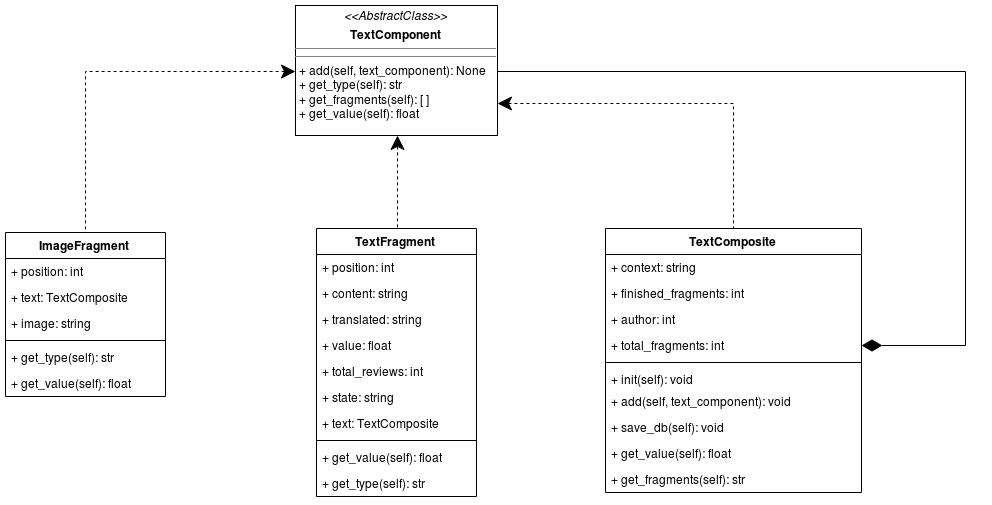

The diagram above was exported from draw.io. Its source (the exported page's mxGraphModel, read from the mxfile embedded in the PNG):
<mxGraphModel dx="868" dy="1556" grid="1" gridSize="10" guides="1" tooltips="1" connect="1" arrows="1" fold="1" page="1" pageScale="1" pageWidth="827" pageHeight="1169" math="0" shadow="0">
  <root>
    <mxCell id="0" />
    <mxCell id="1" parent="0" />
    <mxCell id="ZNDkE-GxPGM9LBBQmYSJ-31" style="edgeStyle=orthogonalEdgeStyle;rounded=0;orthogonalLoop=1;jettySize=auto;html=1;exitX=0.5;exitY=1;exitDx=0;exitDy=0;entryX=0.5;entryY=0;entryDx=0;entryDy=0;endArrow=none;endFill=0;strokeWidth=1;dashed=1;startArrow=classic;startFill=1;endSize=6;startSize=12;" edge="1" parent="1" source="ZNDkE-GxPGM9LBBQmYSJ-1" target="ZNDkE-GxPGM9LBBQmYSJ-13">
      <mxGeometry relative="1" as="geometry" />
    </mxCell>
    <mxCell id="ZNDkE-GxPGM9LBBQmYSJ-34" style="edgeStyle=orthogonalEdgeStyle;rounded=0;orthogonalLoop=1;jettySize=auto;html=1;exitX=0;exitY=0.5;exitDx=0;exitDy=0;dashed=1;startArrow=classic;startFill=1;startSize=12;endArrow=none;endFill=0;endSize=6;strokeWidth=1;" edge="1" parent="1" source="ZNDkE-GxPGM9LBBQmYSJ-1" target="ZNDkE-GxPGM9LBBQmYSJ-23">
      <mxGeometry relative="1" as="geometry" />
    </mxCell>
    <mxCell id="ZNDkE-GxPGM9LBBQmYSJ-35" style="edgeStyle=orthogonalEdgeStyle;rounded=0;orthogonalLoop=1;jettySize=auto;html=1;exitX=1;exitY=0.75;exitDx=0;exitDy=0;entryX=0.5;entryY=0;entryDx=0;entryDy=0;dashed=1;startArrow=classic;startFill=1;startSize=12;endArrow=none;endFill=0;endSize=6;strokeWidth=1;" edge="1" parent="1" source="ZNDkE-GxPGM9LBBQmYSJ-1" target="ZNDkE-GxPGM9LBBQmYSJ-2">
      <mxGeometry relative="1" as="geometry" />
    </mxCell>
    <mxCell id="ZNDkE-GxPGM9LBBQmYSJ-39" style="edgeStyle=orthogonalEdgeStyle;rounded=0;orthogonalLoop=1;jettySize=auto;html=1;exitX=1;exitY=0.5;exitDx=0;exitDy=0;entryX=1;entryY=0.5;entryDx=0;entryDy=0;startArrow=none;startFill=0;startSize=12;endArrow=diamondThin;endFill=1;endSize=18;strokeWidth=1;" edge="1" parent="1" source="ZNDkE-GxPGM9LBBQmYSJ-1" target="ZNDkE-GxPGM9LBBQmYSJ-7">
      <mxGeometry relative="1" as="geometry">
        <Array as="points">
          <mxPoint x="970" y="225" />
          <mxPoint x="970" y="500" />
        </Array>
      </mxGeometry>
    </mxCell>
    <mxCell id="ZNDkE-GxPGM9LBBQmYSJ-1" value="&lt;p style=&quot;margin: 0px ; margin-top: 4px ; text-align: center&quot;&gt;&lt;i&gt;&amp;lt;&amp;lt;AbstractClass&amp;gt;&amp;gt;&lt;/i&gt;&lt;/p&gt;&lt;p style=&quot;margin: 0px ; margin-top: 4px ; text-align: center&quot;&gt;&lt;b&gt;TextComponent&lt;/b&gt;&lt;/p&gt;&lt;hr size=&quot;1&quot;&gt;&lt;hr size=&quot;1&quot;&gt;&lt;p style=&quot;margin: 0px ; margin-left: 4px&quot;&gt;+ add(self, text_component): None&lt;br&gt;+ get_type(self): str&lt;/p&gt;&lt;p style=&quot;margin: 0px ; margin-left: 4px&quot;&gt;+ get_fragments(self): [ ]&lt;/p&gt;&lt;p style=&quot;margin: 0px ; margin-left: 4px&quot;&gt;+ get_value(self): float&lt;br&gt;&lt;/p&gt;" style="verticalAlign=top;align=left;overflow=fill;fontSize=12;fontFamily=Helvetica;html=1;" vertex="1" parent="1">
      <mxGeometry x="300" y="160" width="202" height="130" as="geometry" />
    </mxCell>
    <mxCell id="ZNDkE-GxPGM9LBBQmYSJ-2" value="TextComposite" style="swimlane;fontStyle=1;align=center;verticalAlign=top;childLayout=stackLayout;horizontal=1;startSize=26;horizontalStack=0;resizeParent=1;resizeParentMax=0;resizeLast=0;collapsible=1;marginBottom=0;" vertex="1" parent="1">
      <mxGeometry x="610" y="383" width="256" height="264" as="geometry" />
    </mxCell>
    <mxCell id="ZNDkE-GxPGM9LBBQmYSJ-3" value="+ context: string&#10;&#10; &#10;&#10;" style="text;strokeColor=none;fillColor=none;align=left;verticalAlign=top;spacingLeft=4;spacingRight=4;overflow=hidden;rotatable=0;points=[[0,0.5],[1,0.5]];portConstraint=eastwest;" vertex="1" parent="ZNDkE-GxPGM9LBBQmYSJ-2">
      <mxGeometry y="26" width="256" height="26" as="geometry" />
    </mxCell>
    <mxCell id="ZNDkE-GxPGM9LBBQmYSJ-8" value="+ finished_fragments: int" style="text;strokeColor=none;fillColor=none;align=left;verticalAlign=top;spacingLeft=4;spacingRight=4;overflow=hidden;rotatable=0;points=[[0,0.5],[1,0.5]];portConstraint=eastwest;" vertex="1" parent="ZNDkE-GxPGM9LBBQmYSJ-2">
      <mxGeometry y="52" width="256" height="26" as="geometry" />
    </mxCell>
    <mxCell id="ZNDkE-GxPGM9LBBQmYSJ-9" value="+ author: int" style="text;strokeColor=none;fillColor=none;align=left;verticalAlign=top;spacingLeft=4;spacingRight=4;overflow=hidden;rotatable=0;points=[[0,0.5],[1,0.5]];portConstraint=eastwest;" vertex="1" parent="ZNDkE-GxPGM9LBBQmYSJ-2">
      <mxGeometry y="78" width="256" height="26" as="geometry" />
    </mxCell>
    <mxCell id="ZNDkE-GxPGM9LBBQmYSJ-7" value="+ total_fragments: int" style="text;strokeColor=none;fillColor=none;align=left;verticalAlign=top;spacingLeft=4;spacingRight=4;overflow=hidden;rotatable=0;points=[[0,0.5],[1,0.5]];portConstraint=eastwest;" vertex="1" parent="ZNDkE-GxPGM9LBBQmYSJ-2">
      <mxGeometry y="104" width="256" height="26" as="geometry" />
    </mxCell>
    <mxCell id="ZNDkE-GxPGM9LBBQmYSJ-4" value="" style="line;strokeWidth=1;fillColor=none;align=left;verticalAlign=middle;spacingTop=-1;spacingLeft=3;spacingRight=3;rotatable=0;labelPosition=right;points=[];portConstraint=eastwest;" vertex="1" parent="ZNDkE-GxPGM9LBBQmYSJ-2">
      <mxGeometry y="130" width="256" height="8" as="geometry" />
    </mxCell>
    <mxCell id="ZNDkE-GxPGM9LBBQmYSJ-5" value="+ init(self): void" style="text;strokeColor=none;fillColor=none;align=left;verticalAlign=top;spacingLeft=4;spacingRight=4;overflow=hidden;rotatable=0;points=[[0,0.5],[1,0.5]];portConstraint=eastwest;" vertex="1" parent="ZNDkE-GxPGM9LBBQmYSJ-2">
      <mxGeometry y="138" width="256" height="22" as="geometry" />
    </mxCell>
    <mxCell id="ZNDkE-GxPGM9LBBQmYSJ-11" value="+ add(self, text_component): void" style="text;strokeColor=none;fillColor=none;align=left;verticalAlign=top;spacingLeft=4;spacingRight=4;overflow=hidden;rotatable=0;points=[[0,0.5],[1,0.5]];portConstraint=eastwest;" vertex="1" parent="ZNDkE-GxPGM9LBBQmYSJ-2">
      <mxGeometry y="160" width="256" height="26" as="geometry" />
    </mxCell>
    <mxCell id="ZNDkE-GxPGM9LBBQmYSJ-12" value="+ save_db(self): void" style="text;strokeColor=none;fillColor=none;align=left;verticalAlign=top;spacingLeft=4;spacingRight=4;overflow=hidden;rotatable=0;points=[[0,0.5],[1,0.5]];portConstraint=eastwest;" vertex="1" parent="ZNDkE-GxPGM9LBBQmYSJ-2">
      <mxGeometry y="186" width="256" height="26" as="geometry" />
    </mxCell>
    <mxCell id="a6OQti0qSbJ5RQExmOUa-2" value="+ get_value(self): float" style="text;strokeColor=none;fillColor=none;align=left;verticalAlign=top;spacingLeft=4;spacingRight=4;overflow=hidden;rotatable=0;points=[[0,0.5],[1,0.5]];portConstraint=eastwest;" vertex="1" parent="ZNDkE-GxPGM9LBBQmYSJ-2">
      <mxGeometry y="212" width="256" height="26" as="geometry" />
    </mxCell>
    <mxCell id="ZNDkE-GxPGM9LBBQmYSJ-10" value="+ get_fragments(self): str" style="text;strokeColor=none;fillColor=none;align=left;verticalAlign=top;spacingLeft=4;spacingRight=4;overflow=hidden;rotatable=0;points=[[0,0.5],[1,0.5]];portConstraint=eastwest;" vertex="1" parent="ZNDkE-GxPGM9LBBQmYSJ-2">
      <mxGeometry y="238" width="256" height="26" as="geometry" />
    </mxCell>
    <mxCell id="ZNDkE-GxPGM9LBBQmYSJ-13" value="TextFragment" style="swimlane;fontStyle=1;align=center;verticalAlign=top;childLayout=stackLayout;horizontal=1;startSize=26;horizontalStack=0;resizeParent=1;resizeParentMax=0;resizeLast=0;collapsible=1;marginBottom=0;" vertex="1" parent="1">
      <mxGeometry x="321" y="383" width="160" height="268" as="geometry" />
    </mxCell>
    <mxCell id="ZNDkE-GxPGM9LBBQmYSJ-14" value="+ position: int" style="text;strokeColor=none;fillColor=none;align=left;verticalAlign=top;spacingLeft=4;spacingRight=4;overflow=hidden;rotatable=0;points=[[0,0.5],[1,0.5]];portConstraint=eastwest;fontFamily=Helvetica;fontSize=12;fontColor=#000000;gradientColor=none;" vertex="1" parent="ZNDkE-GxPGM9LBBQmYSJ-13">
      <mxGeometry y="26" width="160" height="26" as="geometry" />
    </mxCell>
    <mxCell id="ZNDkE-GxPGM9LBBQmYSJ-18" value="+ content: string" style="text;strokeColor=none;fillColor=none;align=left;verticalAlign=top;spacingLeft=4;spacingRight=4;overflow=hidden;rotatable=0;points=[[0,0.5],[1,0.5]];portConstraint=eastwest;" vertex="1" parent="ZNDkE-GxPGM9LBBQmYSJ-13">
      <mxGeometry y="52" width="160" height="26" as="geometry" />
    </mxCell>
    <mxCell id="ZNDkE-GxPGM9LBBQmYSJ-19" value="+ translated: string" style="text;strokeColor=none;fillColor=none;align=left;verticalAlign=top;spacingLeft=4;spacingRight=4;overflow=hidden;rotatable=0;points=[[0,0.5],[1,0.5]];portConstraint=eastwest;" vertex="1" parent="ZNDkE-GxPGM9LBBQmYSJ-13">
      <mxGeometry y="78" width="160" height="26" as="geometry" />
    </mxCell>
    <mxCell id="ZNDkE-GxPGM9LBBQmYSJ-20" value="+ value: float" style="text;strokeColor=none;fillColor=none;align=left;verticalAlign=top;spacingLeft=4;spacingRight=4;overflow=hidden;rotatable=0;points=[[0,0.5],[1,0.5]];portConstraint=eastwest;" vertex="1" parent="ZNDkE-GxPGM9LBBQmYSJ-13">
      <mxGeometry y="104" width="160" height="26" as="geometry" />
    </mxCell>
    <mxCell id="ZNDkE-GxPGM9LBBQmYSJ-22" value="+ total_reviews: int" style="text;strokeColor=none;fillColor=none;align=left;verticalAlign=top;spacingLeft=4;spacingRight=4;overflow=hidden;rotatable=0;points=[[0,0.5],[1,0.5]];portConstraint=eastwest;" vertex="1" parent="ZNDkE-GxPGM9LBBQmYSJ-13">
      <mxGeometry y="130" width="160" height="26" as="geometry" />
    </mxCell>
    <mxCell id="ZNDkE-GxPGM9LBBQmYSJ-21" value="+ state: string" style="text;strokeColor=none;fillColor=none;align=left;verticalAlign=top;spacingLeft=4;spacingRight=4;overflow=hidden;rotatable=0;points=[[0,0.5],[1,0.5]];portConstraint=eastwest;" vertex="1" parent="ZNDkE-GxPGM9LBBQmYSJ-13">
      <mxGeometry y="156" width="160" height="26" as="geometry" />
    </mxCell>
    <mxCell id="ZNDkE-GxPGM9LBBQmYSJ-17" value="+ text: TextComposite" style="text;strokeColor=none;fillColor=none;align=left;verticalAlign=top;spacingLeft=4;spacingRight=4;overflow=hidden;rotatable=0;points=[[0,0.5],[1,0.5]];portConstraint=eastwest;" vertex="1" parent="ZNDkE-GxPGM9LBBQmYSJ-13">
      <mxGeometry y="182" width="160" height="26" as="geometry" />
    </mxCell>
    <mxCell id="ZNDkE-GxPGM9LBBQmYSJ-15" value="" style="line;strokeWidth=1;fillColor=none;align=left;verticalAlign=middle;spacingTop=-1;spacingLeft=3;spacingRight=3;rotatable=0;labelPosition=right;points=[];portConstraint=eastwest;" vertex="1" parent="ZNDkE-GxPGM9LBBQmYSJ-13">
      <mxGeometry y="208" width="160" height="8" as="geometry" />
    </mxCell>
    <mxCell id="a6OQti0qSbJ5RQExmOUa-3" value="+ get_value(self): float" style="text;strokeColor=none;fillColor=none;align=left;verticalAlign=top;spacingLeft=4;spacingRight=4;overflow=hidden;rotatable=0;points=[[0,0.5],[1,0.5]];portConstraint=eastwest;" vertex="1" parent="ZNDkE-GxPGM9LBBQmYSJ-13">
      <mxGeometry y="216" width="160" height="26" as="geometry" />
    </mxCell>
    <mxCell id="ZNDkE-GxPGM9LBBQmYSJ-16" value="+ get_type(self): str" style="text;strokeColor=none;fillColor=none;align=left;verticalAlign=top;spacingLeft=4;spacingRight=4;overflow=hidden;rotatable=0;points=[[0,0.5],[1,0.5]];portConstraint=eastwest;" vertex="1" parent="ZNDkE-GxPGM9LBBQmYSJ-13">
      <mxGeometry y="242" width="160" height="26" as="geometry" />
    </mxCell>
    <mxCell id="ZNDkE-GxPGM9LBBQmYSJ-23" value="ImageFragment" style="swimlane;fontStyle=1;align=center;verticalAlign=top;childLayout=stackLayout;horizontal=1;startSize=26;horizontalStack=0;resizeParent=1;resizeParentMax=0;resizeLast=0;collapsible=1;marginBottom=0;" vertex="1" parent="1">
      <mxGeometry x="10" y="387" width="160" height="164" as="geometry" />
    </mxCell>
    <mxCell id="ZNDkE-GxPGM9LBBQmYSJ-27" value="+ position: int" style="text;strokeColor=none;fillColor=none;align=left;verticalAlign=top;spacingLeft=4;spacingRight=4;overflow=hidden;rotatable=0;points=[[0,0.5],[1,0.5]];portConstraint=eastwest;" vertex="1" parent="ZNDkE-GxPGM9LBBQmYSJ-23">
      <mxGeometry y="26" width="160" height="26" as="geometry" />
    </mxCell>
    <mxCell id="ZNDkE-GxPGM9LBBQmYSJ-28" value="+ text: TextComposite" style="text;strokeColor=none;fillColor=none;align=left;verticalAlign=top;spacingLeft=4;spacingRight=4;overflow=hidden;rotatable=0;points=[[0,0.5],[1,0.5]];portConstraint=eastwest;" vertex="1" parent="ZNDkE-GxPGM9LBBQmYSJ-23">
      <mxGeometry y="52" width="160" height="26" as="geometry" />
    </mxCell>
    <mxCell id="ZNDkE-GxPGM9LBBQmYSJ-24" value="+ image: string" style="text;strokeColor=none;fillColor=none;align=left;verticalAlign=top;spacingLeft=4;spacingRight=4;overflow=hidden;rotatable=0;points=[[0,0.5],[1,0.5]];portConstraint=eastwest;" vertex="1" parent="ZNDkE-GxPGM9LBBQmYSJ-23">
      <mxGeometry y="78" width="160" height="26" as="geometry" />
    </mxCell>
    <mxCell id="ZNDkE-GxPGM9LBBQmYSJ-25" value="" style="line;strokeWidth=1;fillColor=none;align=left;verticalAlign=middle;spacingTop=-1;spacingLeft=3;spacingRight=3;rotatable=0;labelPosition=right;points=[];portConstraint=eastwest;" vertex="1" parent="ZNDkE-GxPGM9LBBQmYSJ-23">
      <mxGeometry y="104" width="160" height="8" as="geometry" />
    </mxCell>
    <mxCell id="ZNDkE-GxPGM9LBBQmYSJ-26" value="+ get_type(self): str" style="text;strokeColor=none;fillColor=none;align=left;verticalAlign=top;spacingLeft=4;spacingRight=4;overflow=hidden;rotatable=0;points=[[0,0.5],[1,0.5]];portConstraint=eastwest;" vertex="1" parent="ZNDkE-GxPGM9LBBQmYSJ-23">
      <mxGeometry y="112" width="160" height="26" as="geometry" />
    </mxCell>
    <mxCell id="a6OQti0qSbJ5RQExmOUa-4" value="+ get_value(self): float" style="text;strokeColor=none;fillColor=none;align=left;verticalAlign=top;spacingLeft=4;spacingRight=4;overflow=hidden;rotatable=0;points=[[0,0.5],[1,0.5]];portConstraint=eastwest;" vertex="1" parent="ZNDkE-GxPGM9LBBQmYSJ-23">
      <mxGeometry y="138" width="160" height="26" as="geometry" />
    </mxCell>
  </root>
</mxGraphModel>